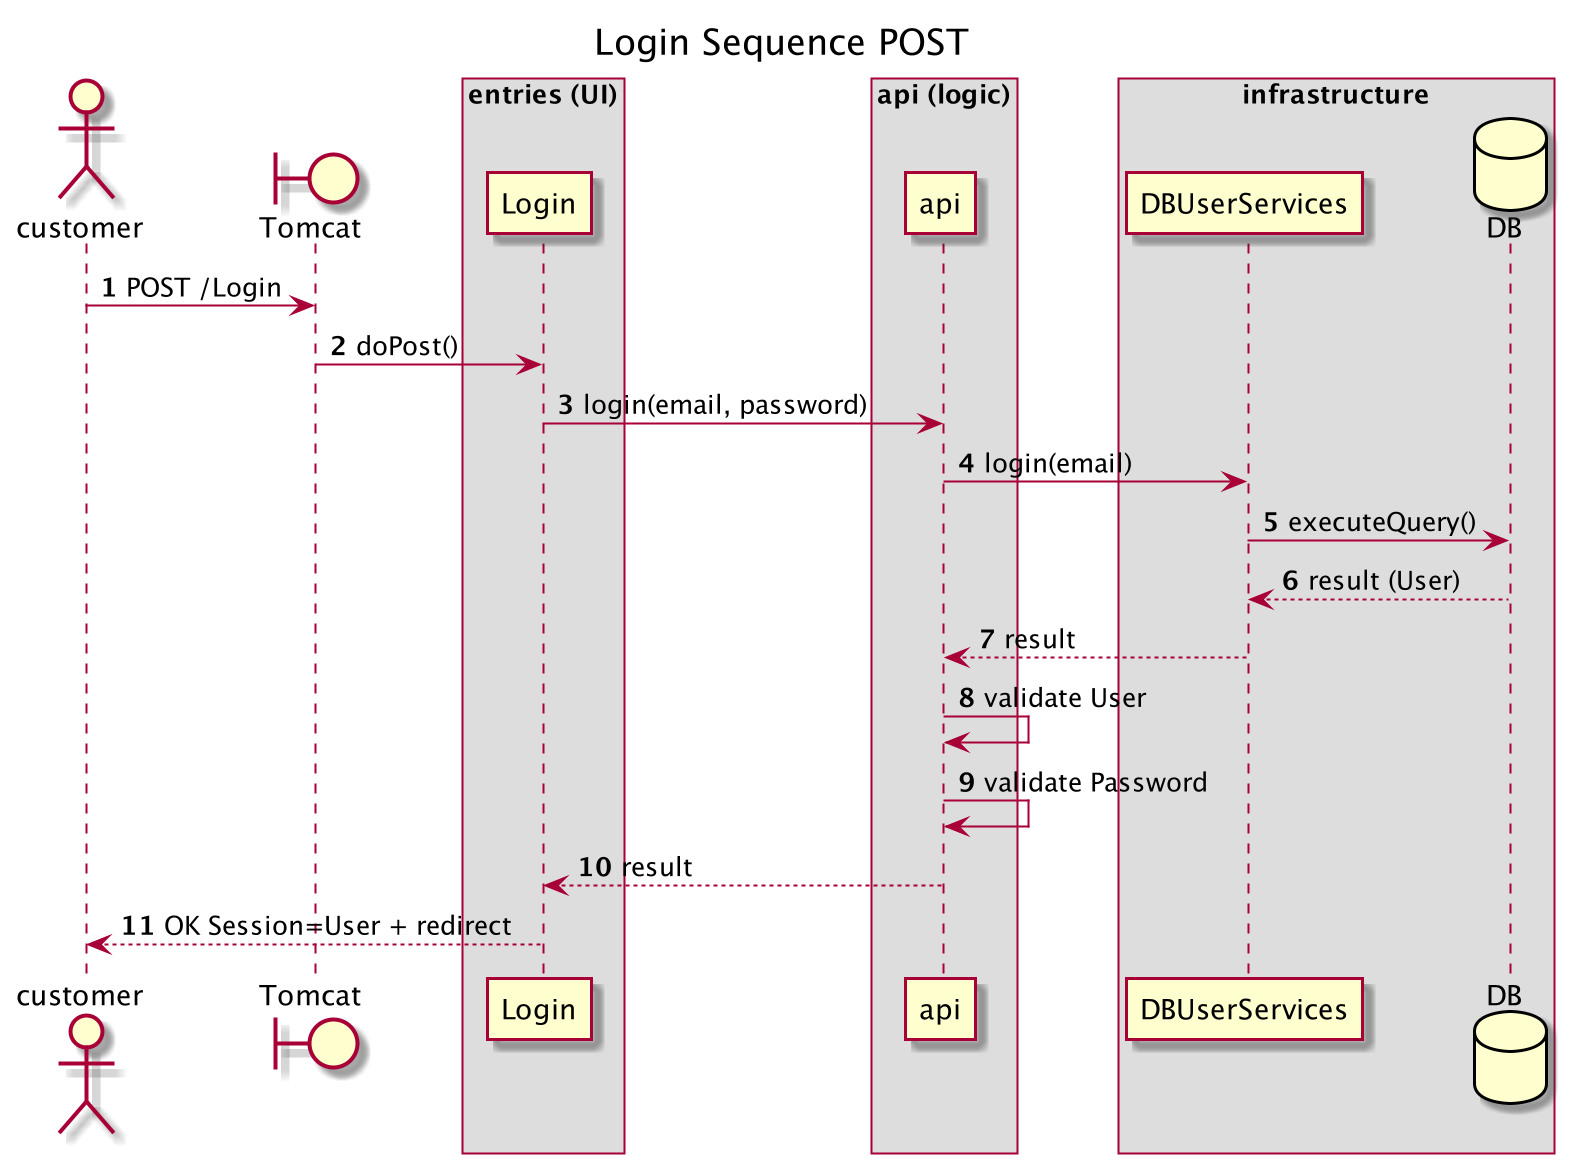

The diagram above was rendered by PlantUML. Its source (embedded in the PNG):
@startuml

autonumber
Title Login Sequence POST
actor customer

boundary Tomcat

customer -> Tomcat:POST /Login

box entries (UI)
Tomcat -> Login: doPost()
end box



box api (logic)
Login -> api:login(email, password)
end box


box infrastructure
api -> DBUserServices:login(email)
database DB
DBUserServices -> DB:executeQuery()
end box





DB --> DBUserServices:result (User)
DBUserServices --> api:result
api -> api: validate User
api -> api: validate Password
api --> Login: result
Login --> customer:OK Session=User + redirect




@enduml